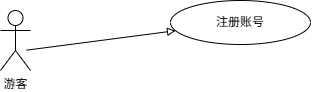

The diagram above was exported from draw.io. Its source (the exported page's mxGraphModel, read from the mxfile embedded in the PNG):
<mxGraphModel dx="1193" dy="767" grid="1" gridSize="10" guides="1" tooltips="1" connect="1" arrows="1" fold="1" page="1" pageScale="1" pageWidth="700" pageHeight="420" math="0" shadow="0">
  <root>
    <mxCell id="0" />
    <mxCell id="1" parent="0" />
    <mxCell id="102" parent="1" style="ellipse;whiteSpace=wrap;html=1;verticalAlign=middle;fontSize=12;" value="注册账号" vertex="1">
      <mxGeometry height="44" width="140" x="240" y="180" as="geometry" />
    </mxCell>
    <mxCell id="103" edge="1" parent="1" style="endArrow=block;endFill=0;" target="102" value="">
      <mxGeometry relative="1" as="geometry">
        <mxPoint x="96" y="229.6724137931035" as="sourcePoint" />
      </mxGeometry>
    </mxCell>
    <mxCell id="FmxrvNTd8HGMkGMP2P1E-103" parent="1" style="shape=umlActor;verticalLabelPosition=bottom;verticalAlign=top;html=1;outlineConnect=0;" value="游客" vertex="1">
      <mxGeometry height="60" width="30" x="70" y="190" as="geometry" />
    </mxCell>
  </root>
</mxGraphModel>